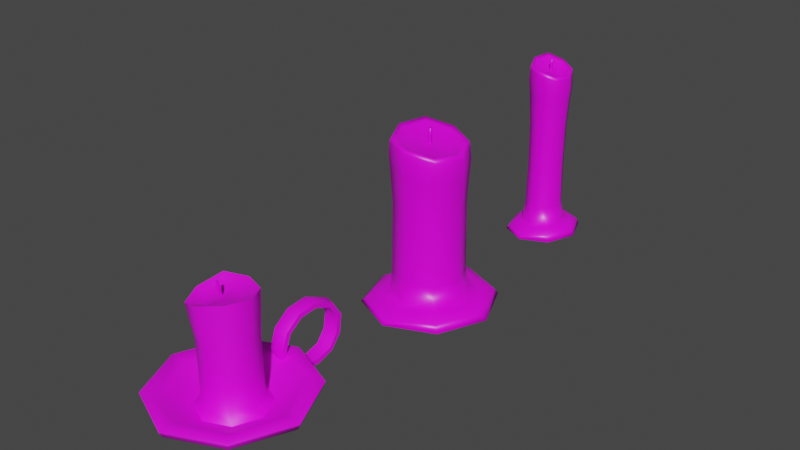 # Source: Candles.blend  (saved by Blender 2.81.16; exported with 4.5.12 LTS)
import bpy
from mathutils import Matrix  # noqa: F401  (used for matrix-valued properties, if any)

bpy.ops.wm.read_factory_settings(use_empty=True)
scene = bpy.context.scene
scene.name = 'Scene'

# ---- collections
col_collection = bpy.data.collections.new('Collection'); scene.collection.children.link(col_collection)

# ---- images (referenced by path relative to the original .blend; pixels are not part of the script)
import os
ASSET_DIR = os.environ.get("B2B_ASSET_DIR", "")  # directory of the original .blend (textures are referenced by path, not embedded)
HERE = os.path.dirname(os.path.abspath(__file__))  # packed textures are extracted next to this script under _unpacked/

def load_image(name, relpath, width, height, colorspace="sRGB"):
    """Load a texture the original file referenced (path relative to the .blend, or extracted next to this script)."""
    p = next((c for c in (os.path.join(HERE, relpath), os.path.join(ASSET_DIR, relpath)) if relpath and os.path.exists(c)), "")
    if p:
        img = bpy.data.images.load(p, check_existing=True)
        img.name = name
    else:  # same state as the original file: an image datablock whose file is absent (Cycles renders it pink)
        img = bpy.data.images.new(name, width, height)
        img.source = "FILE"
        img.filepath = "//" + (relpath or name)
    img.colorspace_settings.name = colorspace
    return img
img_candle_albedo_png = load_image('Candle_Albedo.png', 'Candle_Albedo.png', 1024, 1024, 'sRGB')

# ---- materials (node trees are filled in below, after node groups)
mat_candle = bpy.data.materials.new('Candle')
mat_candle.alpha_threshold = 0.0
mat_candle.use_transparent_shadow = False
mat_candle.line_color = (0.0, 0.0, 0.0, 1.0)
mat_candle_holder = bpy.data.materials.new('Candle_Holder')
mat_candle_holder.use_transparent_shadow = False

# ---- node groups
ng_auto_smooth = bpy.data.node_groups.new('Auto Smooth', 'GeometryNodeTree')
_s = ng_auto_smooth.interface.new_socket(name='Geometry', in_out='OUTPUT', socket_type='NodeSocketGeometry')
_s = ng_auto_smooth.interface.new_socket(name='Geometry', in_out='INPUT', socket_type='NodeSocketGeometry')
_s = ng_auto_smooth.interface.new_socket(name='Angle', in_out='INPUT', socket_type='NodeSocketFloat')
_s.subtype = 'ANGLE'
_s.min_value = 0.0
_s.max_value = 3.142
ng_auto_smooth.is_modifier = True
_N = ng_auto_smooth.nodes; _L = ng_auto_smooth.links
n0 = _N.new('NodeGroupOutput'); n0.name = 'Group Output'; n0.location = (480, -100)
n1 = _N.new('NodeGroupInput'); n1.name = 'Group Input'; n1.location = (-420, -300)
n2 = _N.new('NodeGroupInput'); n2.name = 'Group Input.001'; n2.location = (-60, -100)
n3 = _N.new('GeometryNodeSetShadeSmooth'); n3.name = 'Set Shade Smooth'; n3.location = (120, -100)
n3.domain = 'EDGE'
n4 = _N.new('GeometryNodeSetShadeSmooth'); n4.name = 'Set Shade Smooth.001'; n4.location = (300, -100)
n5 = _N.new('GeometryNodeInputMeshEdgeAngle'); n5.name = 'Edge Angle'; n5.location = (-420, -220)
n6 = _N.new('GeometryNodeInputEdgeSmooth'); n6.name = 'Is Edge Smooth'; n6.location = (-60, -160)
n7 = _N.new('GeometryNodeInputShadeSmooth'); n7.name = 'Is Face Smooth'; n7.location = (-240, -340)
n8 = _N.new('FunctionNodeBooleanMath'); n8.name = 'Boolean Math'; n8.location = (-60, -220)
n9 = _N.new('FunctionNodeCompare'); n9.name = 'Compare'; n9.location = (-240, -180)
n9.operation = 'LESS_EQUAL'
_L.new(n5.outputs[0], n9.inputs[0])
_L.new(n4.outputs[0], n0.inputs[0])
_L.new(n1.outputs[1], n9.inputs[1])
_L.new(n9.outputs[0], n8.inputs[0])
_L.new(n7.outputs[0], n8.inputs[1])
_L.new(n2.outputs[0], n3.inputs[0])
_L.new(n6.outputs[0], n3.inputs[1])
_L.new(n3.outputs[0], n4.inputs[0])
_L.new(n8.outputs[0], n3.inputs[2])
n0.is_active_output = True

# ---- material node trees
mat_candle.use_nodes = True; mat_candle.node_tree.nodes.clear()
_N = mat_candle.node_tree.nodes; _L = mat_candle.node_tree.links
n0 = _N.new('ShaderNodeOutputMaterial'); n0.name = 'Material Output'; n0.location = (300, 300)
n1 = _N.new('ShaderNodeBsdfPrincipled'); n1.name = 'Principled BSDF'; n1.location = (10, 300)
n1.distribution = 'GGX'
n1.subsurface_method = 'BURLEY'
n1.inputs[2].default_value = 0.4
n1.inputs[3].default_value = 1.45
n1.inputs[27].default_value = (0.0, 0.0, 0.0, 1.0)
n1.inputs[28].default_value = 1.0
n2 = _N.new('ShaderNodeTexImage'); n2.name = 'Image Texture'; n2.location = (-280, 280)
n2.image = img_candle_albedo_png
n2.interpolation = 'Closest'
_L.new(n1.outputs[0], n0.inputs[0])
_L.new(n2.outputs[0], n1.inputs[0])
n0.is_active_output = True
mat_candle_holder.use_nodes = True; mat_candle_holder.node_tree.nodes.clear()
_N = mat_candle_holder.node_tree.nodes; _L = mat_candle_holder.node_tree.links
n0 = _N.new('ShaderNodeOutputMaterial'); n0.name = 'Material Output'; n0.location = (300, 300)
n1 = _N.new('ShaderNodeBsdfPrincipled'); n1.name = 'Principled BSDF'; n1.location = (10, 300)
n1.distribution = 'GGX'
n1.subsurface_method = 'BURLEY'
n1.inputs[3].default_value = 1.45
n1.inputs[27].default_value = (0.0, 0.0, 0.0, 1.0)
n1.inputs[28].default_value = 1.0
n2 = _N.new('ShaderNodeTexImage'); n2.name = 'Image Texture'; n2.location = (-280, 280)
n2.image = img_candle_albedo_png
n2.interpolation = 'Closest'
_L.new(n1.outputs[0], n0.inputs[0])
_L.new(n2.outputs[0], n1.inputs[0])
n0.is_active_output = True

# ---- world
world_world = bpy.data.worlds.new('World'); scene.world = world_world
world_world.use_nodes = True; world_world.node_tree.nodes.clear()
_N = world_world.node_tree.nodes; _L = world_world.node_tree.links
n0 = _N.new('ShaderNodeOutputWorld'); n0.name = 'World Output'; n0.location = (300, 300)
n1 = _N.new('ShaderNodeBackground'); n1.name = 'Background'; n1.location = (10, 300)
n1.inputs[0].default_value = (0.05088, 0.05088, 0.05088, 1.0)
_L.new(n1.outputs[0], n0.inputs[0])
n0.is_active_output = True
world_world.color = (0.05088, 0.05088, 0.05088)
world_world.use_sun_shadow = False
world_world.sun_shadow_jitter_overblur = 0.0

# ---- meshes
me_cube = bpy.data.meshes.new('Cube')
me_cube.from_pydata([(0.2192, 0.2092, 2.802), (0.4816, 0.4816, 0.1655), (0.2279, -0.2485, 2.804), (0.4816, -0.4816, 0.2937), (-0.2601, 0.2369, 2.925), (-0.4506, 0.4816, 0.1655), (-0.2445, -0.2253, 2.888), (-0.4705, -0.4816, 0.1655), (-0.623, -1.253e-10, 0.1655), (0.5505, -0.03527, 2.84), (-0.5691, 0.009312, 3.021), (0.688, -1.253e-10, 0.2105), (5.62e-10, 0.688, 0.1655), (-0.002035, -0.5514, 2.937), (5.62e-10, -0.688, 0.1655), (-0.0193, 0.5404, 2.955), (-1.071, -3.406e-10, 0.0), (-0.01985, -0.004106, 2.893), (-0.0004247, -0.6628, 2.977), (-0.4647, -0.46, 3.001), (0.6634, -0.03655, 2.873), (0.4707, -0.4915, 2.893), (-0.6775, 0.008221, 3.058), (-0.497, 0.4731, 3.094), (-0.01516, 0.6522, 2.989), (0.4562, 0.4363, 2.905), (-0.0078, -0.3327, 2.85), (-0.3903, -0.3802, 2.968), (0.3257, -0.02596, 2.78), (0.3892, -0.41, 2.867), (-0.353, 0.009142, 2.922), (-0.4184, 0.3947, 3.049), (-0.02162, 0.3217, 2.865), (0.376, 0.3576, 2.869), (0.475, 0.448, 2.822), (-0.4798, -0.4749, 2.932), (0.4866, -0.5057, 2.823), (-0.5119, 0.4878, 3.027), (0.6877, -0.03675, 2.797), (-0.6993, 0.008661, 2.99), (-0.01177, 0.6701, 2.909), (-0.000765, -0.6839, 2.91), (-1.015, -3.212e-10, 0.0605), (-0.7541, -0.8146, 0.0605), (-0.00146, 1.158, 0.08542), (-0.5837, 0.7376, 0.1112), (2.96e-09, -1.164, 0.04402), (0.77, -0.7883, 0.1053), (1.117, -0.06469, 0.1215), (0.8075, 0.8124, 0.09948), (0.4814, 0.439, 2.358), (-0.8046, -0.8638, 0.0), (3.139e-09, 1.234, 0.0), (-0.6909, 0.8596, 0.0), (3.139e-09, -1.234, 0.0), (0.8638, -0.8638, 0.0), (1.234, -3.406e-10, 0.0), (0.8638, 0.8638, 0.0), (3.139e-09, -3.406e-10, 0.0), (0.4774, -0.4824, 2.414), (-0.4902, 0.4783, 2.516), (0.6828, -0.02333, 2.378), (-0.6839, 0.007899, 2.489), (0.004746, 0.6509, 2.401), (0.0002451, -0.6742, 2.453), (-0.4728, -0.4693, 2.458), (0.4529, 0.4529, 0.5401), (0.4529, -0.4529, 0.5401), (-0.4523, 0.4529, 0.5401), (0.647, 4.43e-11, 0.5401), (-0.6296, 4.43e-11, 0.5401), (6.986e-10, 0.647, 0.5401), (6.986e-10, -0.647, 0.5401), (-0.4522, -0.4529, 0.5401), (-0.4406, -0.4407, 1.861), (0.4449, 0.4341, 1.841), (0.4419, -0.4412, 1.858), (-0.4408, 0.4413, 1.862), (0.6323, -0.001354, 1.854), (-0.6296, 0.0003819, 1.861), (0.002985, 0.6233, 1.845), (3.525e-05, -0.6295, 1.861), (0.446, 0.446, 1.235), (0.446, -0.446, 1.235), (-0.446, 0.446, 1.235), (0.6371, -1.718e-08, 1.235), (-0.6371, -1.718e-08, 1.235), (3.728e-07, 0.6371, 1.235), (4.084e-08, -0.6371, 1.235), (-0.446, -0.446, 1.235), (-0.4909, -0.4841, 2.721), (0.4922, 0.452, 2.588), (0.4942, -0.5086, 2.626), (-0.5185, 0.4964, 2.809), (0.705, -0.03292, 2.586), (-0.7136, 0.009448, 2.777), (-0.004213, 0.676, 2.67), (-0.002043, -0.697, 2.703), (-0.03747, -0.02291, 2.863), (-0.01831, -0.03476, 3.167), (-0.03747, 0.01996, 2.863), (-0.01831, 0.008109, 3.167), (0.005398, -0.02291, 2.863), (0.02137, -0.03476, 3.151), (0.005398, 0.01996, 2.863), (0.02137, 0.008109, 3.151), (-0.03747, -0.02291, 3.025), (-0.03747, 0.01996, 3.025), (0.005398, 0.01996, 3.025), (0.005398, -0.02291, 3.025), (0.8944, -2.103e-10, 0.1655), (-0.7929, -2.103e-10, 0.1655), (1.602e-09, -0.8944, 0.1655), (-0.5935, -0.6261, 0.1655), (0.6261, 0.6261, 0.1655), (1.602e-09, 0.8944, 0.1655), (-0.4946, 0.5972, 0.1772), (0.6261, -0.6261, 0.2125)], [], [(17, 30, 6, 26), (41, 18, 19, 35), (39, 22, 23, 37), (115, 114, 49, 44), (38, 20, 21, 36), (40, 24, 25, 34), (34, 25, 20, 38), (114, 110, 48, 49), (35, 19, 22, 39), (32, 4, 30, 17), (0, 32, 17, 28), (113, 111, 42, 43), (37, 23, 24, 40), (112, 113, 43, 46), (36, 21, 18, 41), (28, 17, 26, 2), (13, 27, 19, 18), (9, 29, 21, 20), (10, 31, 23, 22), (15, 33, 25, 24), (33, 9, 20, 25), (27, 10, 22, 19), (29, 13, 18, 21), (31, 15, 24, 23), (26, 6, 27, 13), (28, 2, 29, 9), (30, 4, 31, 10), (32, 0, 33, 15), (0, 28, 9, 33), (6, 30, 10, 27), (2, 26, 13, 29), (4, 32, 15, 31), (92, 36, 41, 97), (93, 37, 40, 96), (90, 35, 39, 95), (91, 34, 38, 94), (96, 40, 34, 91), (94, 38, 36, 92), (95, 39, 37, 93), (97, 41, 35, 90), (43, 42, 16, 51), (47, 46, 54, 55), (42, 45, 53, 16), (46, 43, 51, 54), (111, 116, 45, 42), (116, 115, 44, 45), (117, 112, 46, 47), (110, 117, 47, 48), (58, 56, 55, 54), (52, 57, 56, 58), (53, 52, 58, 16), (16, 58, 54, 51), (44, 49, 57, 52), (48, 47, 55, 56), (49, 48, 56, 57), (45, 44, 52, 53), (81, 64, 65, 74), (79, 62, 60, 77), (78, 61, 59, 76), (80, 63, 50, 75), (75, 50, 61, 78), (74, 65, 62, 79), (77, 60, 63, 80), (76, 59, 64, 81), (3, 67, 72, 14), (5, 68, 71, 12), (7, 73, 70, 8), (1, 66, 69, 11), (12, 71, 66, 1), (11, 69, 67, 3), (8, 70, 68, 5), (14, 72, 73, 7), (83, 76, 81, 88), (84, 77, 80, 87), (89, 74, 79, 86), (82, 75, 78, 85), (87, 80, 75, 82), (85, 78, 76, 83), (86, 79, 77, 84), (88, 81, 74, 89), (72, 88, 89, 73), (70, 86, 84, 68), (69, 85, 83, 67), (71, 87, 82, 66), (66, 82, 85, 69), (73, 89, 86, 70), (68, 84, 87, 71), (67, 83, 88, 72), (64, 97, 90, 65), (62, 95, 93, 60), (61, 94, 92, 59), (63, 96, 91, 50), (50, 91, 94, 61), (65, 90, 95, 62), (60, 93, 96, 63), (59, 92, 97, 64), (106, 99, 101, 107), (107, 101, 105, 108), (108, 105, 103, 109), (109, 103, 99, 106), (102, 109, 106, 98), (105, 101, 99, 103), (104, 108, 109, 102), (100, 107, 108, 104), (98, 106, 107, 100), (11, 3, 117, 110), (3, 14, 112, 117), (5, 12, 115, 116), (8, 5, 116, 111), (14, 7, 113, 112), (7, 8, 111, 113), (1, 11, 110, 114), (12, 1, 114, 115)])
me_cube.polygons.foreach_set('use_smooth', [True] * 113)
_uv = me_cube.uv_layers.new(name='UVMap')
_uv.uv.foreach_set('vector', [0.1046, 0.7334, 0.1184, 0.6978, 0.138, 0.7201, 0.1384, 0.75, 0.2783, 0.9631, 0.2765, 0.9707, 0.2187, 0.9673, 0.2187, 0.9592, 0.05962, 0.2995, 0.06067, 0.2917, 0.1177, 0.2889, 0.1184, 0.2966, 0.4269, 0.04857, 0.3494, 0.04652, 0.3389, 0.01849, 0.4388, 0.02121, 0.3591, 0.6604, 0.3602, 0.6516, 0.4166, 0.6494, 0.4173, 0.6576, 0.307, 0.2969, 0.3074, 0.2876, 0.3666, 0.2972, 0.368, 0.3068, 0.368, 0.3068, 0.3666, 0.2972, 0.4102, 0.2992, 0.4127, 0.308, 0.3494, 0.04652, 0.2919, 0.09864, 0.2654, 0.0947, 0.3389, 0.01849, 0.2187, 0.9592, 0.2187, 0.9673, 0.1747, 0.9707, 0.1732, 0.9628, 0.07056, 0.7186, 0.09035, 0.6971, 0.1184, 0.6978, 0.1046, 0.7334, 0.07129, 0.7495, 0.07056, 0.7186, 0.1046, 0.7334, 0.09103, 0.7715, 0.4158, 0.2346, 0.4662, 0.1791, 0.4881, 0.1896, 0.4224, 0.2617, 0.2633, 0.2818, 0.2655, 0.2741, 0.3074, 0.2876, 0.307, 0.2969, 0.3417, 0.2341, 0.4158, 0.2346, 0.4224, 0.2617, 0.3277, 0.2619, 0.4173, 0.6576, 0.4166, 0.6494, 0.4558, 0.6383, 0.458, 0.646, 0.09103, 0.7715, 0.1046, 0.7334, 0.1384, 0.75, 0.1188, 0.7712, 0.161, 0.7598, 0.1609, 0.7112, 0.1726, 0.7068, 0.1726, 0.7646, 0.08177, 0.7948, 0.1283, 0.7948, 0.1332, 0.8067, 0.07676, 0.8063, 0.1283, 0.6743, 0.08114, 0.6722, 0.07654, 0.66, 0.1334, 0.6627, 0.04761, 0.7081, 0.04865, 0.7584, 0.03677, 0.7629, 0.03575, 0.7031, 0.04865, 0.7584, 0.08177, 0.7948, 0.07676, 0.8063, 0.03677, 0.7629, 0.1609, 0.7112, 0.1283, 0.6743, 0.1334, 0.6627, 0.1726, 0.7068, 0.1283, 0.7948, 0.161, 0.7598, 0.1726, 0.7646, 0.1332, 0.8067, 0.08114, 0.6722, 0.04761, 0.7081, 0.03575, 0.7031, 0.07654, 0.66, 0.1384, 0.75, 0.138, 0.7201, 0.1609, 0.7112, 0.161, 0.7598, 0.09103, 0.7715, 0.1188, 0.7712, 0.1283, 0.7948, 0.08177, 0.7948, 0.1184, 0.6978, 0.09035, 0.6971, 0.08114, 0.6722, 0.1283, 0.6743, 0.07056, 0.7186, 0.07129, 0.7495, 0.04865, 0.7584, 0.04761, 0.7081, 0.07129, 0.7495, 0.09103, 0.7715, 0.08177, 0.7948, 0.04865, 0.7584, 0.138, 0.7201, 0.1184, 0.6978, 0.1283, 0.6743, 0.1609, 0.7112, 0.1188, 0.7712, 0.1384, 0.75, 0.161, 0.7598, 0.1283, 0.7948, 0.09035, 0.6971, 0.07056, 0.7186, 0.04761, 0.7081, 0.08114, 0.6722, 0.3253, 0.9374, 0.322, 0.9596, 0.2783, 0.9631, 0.2813, 0.9397, 0.2622, 0.3066, 0.2633, 0.2818, 0.307, 0.2969, 0.3075, 0.3242, 0.2205, 0.9352, 0.2187, 0.9592, 0.1732, 0.9628, 0.1743, 0.9384, 0.3697, 0.3334, 0.368, 0.3068, 0.4127, 0.308, 0.4144, 0.3321, 0.3075, 0.3242, 0.307, 0.2969, 0.368, 0.3068, 0.3697, 0.3334, 0.3578, 0.6846, 0.3591, 0.6604, 0.4173, 0.6576, 0.4172, 0.68, 0.05856, 0.3239, 0.05962, 0.2995, 0.1184, 0.2966, 0.1185, 0.3215, 0.2813, 0.9397, 0.2783, 0.9631, 0.2187, 0.9592, 0.2205, 0.9352, 0.4224, 0.2617, 0.4881, 0.1896, 0.4935, 0.1923, 0.4247, 0.2692, 0.2666, 0.1863, 0.3277, 0.2619, 0.324, 0.2692, 0.2523, 0.1896, 0.375, 0.125, 0.375, 0.25, 0.375, 0.25, 0.375, 0.125, 0.3277, 0.2619, 0.4224, 0.2617, 0.4247, 0.2692, 0.324, 0.2692, 0.4662, 0.1791, 0.4639, 0.103, 0.4792, 0.09264, 0.4881, 0.1896, 0.4639, 0.103, 0.4269, 0.04857, 0.4388, 0.02121, 0.4792, 0.09264, 0.2902, 0.1764, 0.3417, 0.2341, 0.3277, 0.2619, 0.2666, 0.1863, 0.2919, 0.09864, 0.2902, 0.1764, 0.2666, 0.1863, 0.2654, 0.0947, 0.1215, 0.1412, 0.2495, 0.08232, 0.2523, 0.1896, 0.1804, 0.2692, 0.06266, 0.01323, 0.1699, 0.0104, 0.2495, 0.08232, 0.1215, 0.1412, 0.125, 0.5, 0.25, 0.5, 0.25, 0.625, 0.125, 0.625, 0.01043, 0.1923, 0.1215, 0.1412, 0.1804, 0.2692, 0.07933, 0.2692, 0.2022, 0.4133, 0.2006, 0.3128, 0.2122, 0.3093, 0.2122, 0.4166, 0.168, 0.4099, 0.1697, 0.3184, 0.1822, 0.3147, 0.1822, 0.422, 0.3389, 0.01849, 0.2654, 0.0947, 0.2552, 0.08232, 0.3346, 0.0104, 0.375, 0.25, 0.375, 0.375, 0.375, 0.375, 0.375, 0.25, 0.2887, 0.8441, 0.2835, 0.9114, 0.225, 0.9056, 0.2343, 0.8383, 0.05891, 0.4282, 0.05895, 0.3566, 0.1171, 0.3548, 0.1136, 0.4293, 0.3577, 0.7678, 0.3578, 0.7082, 0.4152, 0.7041, 0.4124, 0.7674, 0.3107, 0.4181, 0.3096, 0.3547, 0.3691, 0.3596, 0.3656, 0.4185, 0.3656, 0.4185, 0.3691, 0.3596, 0.4116, 0.3558, 0.4054, 0.4156, 0.2343, 0.8383, 0.225, 0.9056, 0.181, 0.9062, 0.1947, 0.8357, 0.2729, 0.4146, 0.266, 0.3401, 0.3096, 0.3547, 0.3107, 0.4181, 0.4124, 0.7674, 0.4152, 0.7041, 0.4569, 0.6981, 0.4522, 0.7656, 0.4146, 0.946, 0.413, 0.9177, 0.4538, 0.9163, 0.458, 0.9591, 0.1133, 0.6229, 0.1111, 0.5801, 0.1509, 0.5801, 0.1543, 0.6229, 0.01043, 0.6198, 0.01518, 0.5772, 0.05561, 0.5789, 0.05496, 0.6216, 0.3673, 0.6099, 0.3656, 0.567, 0.4069, 0.5655, 0.4112, 0.6031, 0.3075, 0.6099, 0.3094, 0.567, 0.3656, 0.567, 0.3673, 0.6099, 0.3548, 0.9554, 0.3567, 0.9176, 0.413, 0.9177, 0.4146, 0.946, 0.05496, 0.6216, 0.05561, 0.5789, 0.1111, 0.5801, 0.1133, 0.6229, 0.3121, 0.6519, 0.3057, 0.6944, 0.2498, 0.6884, 0.2538, 0.6457, 0.4127, 0.8383, 0.4124, 0.7674, 0.4522, 0.7656, 0.4529, 0.8369, 0.1124, 0.5007, 0.1136, 0.4293, 0.1517, 0.4311, 0.1516, 0.5007, 0.2417, 0.7673, 0.2343, 0.8383, 0.1947, 0.8357, 0.2015, 0.7646, 0.3652, 0.4876, 0.3656, 0.4185, 0.4054, 0.4156, 0.4058, 0.4861, 0.3098, 0.4876, 0.3107, 0.4181, 0.3656, 0.4185, 0.3652, 0.4876, 0.3573, 0.8383, 0.3577, 0.7678, 0.4124, 0.7674, 0.4127, 0.8383, 0.057, 0.4996, 0.05891, 0.4282, 0.1136, 0.4293, 0.1124, 0.5007, 0.2967, 0.7732, 0.2887, 0.8441, 0.2343, 0.8383, 0.2417, 0.7673, 0.3057, 0.6944, 0.2967, 0.7732, 0.2417, 0.7673, 0.2498, 0.6884, 0.05561, 0.5789, 0.057, 0.4996, 0.1124, 0.5007, 0.1111, 0.5801, 0.3567, 0.9176, 0.3573, 0.8383, 0.4127, 0.8383, 0.413, 0.9177, 0.3094, 0.567, 0.3098, 0.4876, 0.3652, 0.4876, 0.3656, 0.567, 0.3656, 0.567, 0.3652, 0.4876, 0.4058, 0.4861, 0.4069, 0.5655, 0.01518, 0.5772, 0.01789, 0.4978, 0.057, 0.4996, 0.05561, 0.5789, 0.1111, 0.5801, 0.1124, 0.5007, 0.1516, 0.5007, 0.1509, 0.5801, 0.413, 0.9177, 0.4127, 0.8383, 0.4529, 0.8369, 0.4538, 0.9163, 0.2835, 0.9114, 0.2813, 0.9397, 0.2205, 0.9352, 0.225, 0.9056, 0.05895, 0.3566, 0.05856, 0.3239, 0.1185, 0.3215, 0.1171, 0.3548, 0.3578, 0.7082, 0.3578, 0.6846, 0.4172, 0.68, 0.4152, 0.7041, 0.3096, 0.3547, 0.3075, 0.3242, 0.3697, 0.3334, 0.3691, 0.3596, 0.3691, 0.3596, 0.3697, 0.3334, 0.4144, 0.3321, 0.4116, 0.3558, 0.225, 0.9056, 0.2205, 0.9352, 0.1743, 0.9384, 0.181, 0.9062, 0.266, 0.3401, 0.2622, 0.3066, 0.3075, 0.3242, 0.3096, 0.3547, 0.325, 0.9132, 0.3253, 0.9374, 0.2813, 0.9397, 0.2835, 0.9114, 0.7898, 0.7665, 0.7993, 0.9825, 0.7347, 0.98, 0.7252, 0.764, 0.5688, 0.7353, 0.5859, 0.5195, 0.647, 0.5406, 0.6334, 0.7318, 0.7993, 0.7134, 0.8094, 0.5221, 0.874, 0.5195, 0.8639, 0.7108, 0.7116, 0.7677, 0.7252, 0.9589, 0.6641, 0.98, 0.647, 0.7641, 0.7252, 0.5231, 0.7116, 0.7677, 0.647, 0.7641, 0.6606, 0.5195, 0.874, 0.5841, 0.874, 0.5195, 0.9386, 0.5195, 0.9386, 0.5841, 0.8094, 0.958, 0.7993, 0.7134, 0.8639, 0.7108, 0.874, 0.9553, 0.5824, 0.98, 0.5688, 0.7353, 0.6334, 0.7318, 0.647, 0.9764, 0.7993, 0.522, 0.7898, 0.7665, 0.7252, 0.764, 0.7347, 0.5195, 0.3136, 0.1085, 0.3128, 0.1684, 0.2902, 0.1764, 0.2919, 0.09864, 0.3128, 0.1684, 0.3515, 0.2127, 0.3417, 0.2341, 0.2902, 0.1764, 0.4538, 0.1129, 0.417, 0.06997, 0.4269, 0.04857, 0.4639, 0.103, 0.4486, 0.171, 0.4538, 0.1129, 0.4639, 0.103, 0.4662, 0.1791, 0.3515, 0.2127, 0.41, 0.2137, 0.4158, 0.2346, 0.3417, 0.2341, 0.41, 0.2137, 0.4486, 0.171, 0.4662, 0.1791, 0.4158, 0.2346, 0.3574, 0.0684, 0.3136, 0.1085, 0.2919, 0.09864, 0.3494, 0.04652, 0.417, 0.06997, 0.3574, 0.0684, 0.3494, 0.04652, 0.4269, 0.04857])
me_cube.materials.append(mat_candle)
me_cube.use_remesh_preserve_volume = False
me_cube.use_remesh_preserve_attributes = False
me_cube.use_mirror_vertex_groups = False
me_cube.update()
me_cube_001 = bpy.data.meshes.new('Cube.001')
me_cube_001.from_pydata([(0.1297, 0.1295, 3.092), (0.2813, 0.301, 0.1655), (0.1347, -0.1587, 3.094), (0.2813, -0.3054, 0.2937), (-0.1472, 0.1469, 3.215), (-0.2573, 0.301, 0.1655), (-0.1382, -0.144, 3.178), (-0.2688, -0.3054, 0.1655), (-0.3569, -0.002213, 0.1655), (0.3211, -0.02442, 3.13), (-0.3258, 0.00365, 3.311), (0.4006, -0.002213, 0.2105), (0.003042, 0.431, 0.1655), (0.001866, -0.3494, 3.227), (0.003042, -0.4354, 0.1655), (-0.00811, 0.3381, 3.245), (-0.6161, -0.002213, 0.0), (-0.008426, -0.004799, 3.183), (0.002797, -0.4195, 3.267), (-0.2655, -0.2918, 3.292), (0.3864, -0.02523, 3.163), (0.275, -0.3117, 3.184), (-0.3884, 0.002963, 3.348), (-0.2841, 0.2957, 3.384), (-0.005719, 0.4085, 3.279), (0.2666, 0.2725, 3.195), (-0.001465, -0.2117, 3.141), (-0.2225, -0.2416, 3.258), (0.1912, -0.01856, 3.071), (0.2279, -0.2603, 3.157), (-0.2009, 0.003543, 3.212), (-0.2387, 0.2463, 3.339), (-0.009451, 0.2003, 3.155), (0.2203, 0.2229, 3.16), (0.2775, 0.2799, 3.112), (-0.2742, -0.3012, 3.222), (0.2842, -0.3206, 3.113), (-0.2927, 0.305, 3.317), (0.4004, -0.02535, 3.087), (-0.401, 0.00324, 3.281), (-0.003757, 0.4197, 3.199), (0.0026, -0.4328, 3.2), (-0.5832, -0.002213, 0.0605), (-0.4327, -0.5151, 0.0605), (0.002198, 0.7271, 0.08542), (-0.3343, 0.4622, 0.1112), (0.003042, -0.7349, 0.04402), (0.448, -0.4986, 0.1053), (0.6484, -0.04294, 0.1215), (0.4697, 0.5093, 0.09948), (0.2731, 0.266, 2.65), (-0.4619, -0.5461, 0.0), (0.003042, 0.7748, 0.0), (-0.3962, 0.539, 0.0), (0.003042, -0.7792, 0.0), (0.5022, -0.5461, 0.0), (0.7161, -0.002213, 0.0), (0.5022, 0.5417, 0.0), (0.003042, -0.002213, 0.0), (0.2708, -0.2973, 2.705), (-0.2719, 0.2899, 2.803), (0.386, -0.01664, 2.669), (-0.3806, 0.002447, 2.778), (0.005704, 0.3954, 2.693), (0.003179, -0.4144, 2.743), (-0.2621, -0.2892, 2.747), (0.2456, 0.2619, 0.5401), (0.2456, -0.2664, 0.5401), (-0.2389, 0.2619, 0.5401), (0.3494, -0.002213, 0.5401), (-0.3338, -0.002213, 0.5401), (0.003141, 0.3751, 0.5401), (0.003141, -0.3796, 0.5401), (-0.2389, -0.2664, 0.5401), (-0.235, -0.2618, 2.15), (0.2436, 0.2533, 2.132), (0.2419, -0.2621, 2.148), (-0.2351, 0.2576, 2.151), (0.3448, -0.00308, 2.144), (-0.3371, -0.002058, 2.151), (0.004708, 0.3648, 2.136), (0.003113, -0.373, 2.15), (0.2349, 0.2504, 1.345), (0.2349, -0.2548, 1.345), (-0.2288, 0.2504, 1.345), (0.3343, -0.002213, 1.345), (-0.3282, -0.002213, 1.345), (0.003042, 0.3587, 1.345), (0.003042, -0.3631, 1.345), (-0.2288, -0.2548, 1.345), (-0.2806, -0.307, 3.011), (0.2874, 0.2824, 2.878), (0.2886, -0.3224, 2.916), (-0.2965, 0.3104, 3.099), (0.4104, -0.02294, 2.876), (-0.4093, 0.003736, 3.067), (0.0006076, 0.4234, 2.96), (0.001862, -0.441, 2.993), (-0.03282, -0.01993, 3.15), (-0.01693, -0.02976, 3.402), (-0.03282, 0.01564, 3.15), (-0.01693, 0.005804, 3.402), (0.002745, -0.01993, 3.15), (0.016, -0.02976, 3.389), (0.002745, 0.01564, 3.15), (0.016, 0.005804, 3.389), (-0.03282, -0.01993, 3.285), (-0.03282, 0.01564, 3.285), (0.002745, 0.01564, 3.285), (0.002745, -0.01993, 3.285), (0.5198, -0.002213, 0.1655), (-0.4551, -0.002213, 0.1655), (0.003042, -0.5654, 0.1655), (-0.3399, -0.3964, 0.1655), (0.3648, 0.392, 0.1655), (0.003042, 0.5609, 0.1655), (-0.2828, 0.3738, 0.1772), (0.3648, -0.3964, 0.2125)], [], [(17, 30, 6, 26), (41, 18, 19, 35), (39, 22, 23, 37), (115, 114, 49, 44), (38, 20, 21, 36), (40, 24, 25, 34), (34, 25, 20, 38), (114, 110, 48, 49), (35, 19, 22, 39), (32, 4, 30, 17), (0, 32, 17, 28), (113, 111, 42, 43), (37, 23, 24, 40), (112, 113, 43, 46), (36, 21, 18, 41), (28, 17, 26, 2), (13, 27, 19, 18), (9, 29, 21, 20), (10, 31, 23, 22), (15, 33, 25, 24), (33, 9, 20, 25), (27, 10, 22, 19), (29, 13, 18, 21), (31, 15, 24, 23), (26, 6, 27, 13), (28, 2, 29, 9), (30, 4, 31, 10), (32, 0, 33, 15), (0, 28, 9, 33), (6, 30, 10, 27), (2, 26, 13, 29), (4, 32, 15, 31), (92, 36, 41, 97), (93, 37, 40, 96), (90, 35, 39, 95), (91, 34, 38, 94), (96, 40, 34, 91), (94, 38, 36, 92), (95, 39, 37, 93), (97, 41, 35, 90), (43, 42, 16, 51), (47, 46, 54, 55), (42, 45, 53, 16), (46, 43, 51, 54), (111, 116, 45, 42), (116, 115, 44, 45), (117, 112, 46, 47), (110, 117, 47, 48), (58, 56, 55, 54), (52, 57, 56, 58), (53, 52, 58, 16), (16, 58, 54, 51), (44, 49, 57, 52), (48, 47, 55, 56), (49, 48, 56, 57), (45, 44, 52, 53), (81, 64, 65, 74), (79, 62, 60, 77), (78, 61, 59, 76), (80, 63, 50, 75), (75, 50, 61, 78), (74, 65, 62, 79), (77, 60, 63, 80), (76, 59, 64, 81), (3, 67, 72, 14), (5, 68, 71, 12), (7, 73, 70, 8), (1, 66, 69, 11), (12, 71, 66, 1), (11, 69, 67, 3), (8, 70, 68, 5), (14, 72, 73, 7), (83, 76, 81, 88), (84, 77, 80, 87), (89, 74, 79, 86), (82, 75, 78, 85), (87, 80, 75, 82), (85, 78, 76, 83), (86, 79, 77, 84), (88, 81, 74, 89), (72, 88, 89, 73), (70, 86, 84, 68), (69, 85, 83, 67), (71, 87, 82, 66), (66, 82, 85, 69), (73, 89, 86, 70), (68, 84, 87, 71), (67, 83, 88, 72), (64, 97, 90, 65), (62, 95, 93, 60), (61, 94, 92, 59), (63, 96, 91, 50), (50, 91, 94, 61), (65, 90, 95, 62), (60, 93, 96, 63), (59, 92, 97, 64), (106, 99, 101, 107), (107, 101, 105, 108), (108, 105, 103, 109), (109, 103, 99, 106), (102, 109, 106, 98), (105, 101, 99, 103), (104, 108, 109, 102), (100, 107, 108, 104), (98, 106, 107, 100), (11, 3, 117, 110), (3, 14, 112, 117), (5, 12, 115, 116), (8, 5, 116, 111), (14, 7, 113, 112), (7, 8, 111, 113), (1, 11, 110, 114), (12, 1, 114, 115)])
me_cube_001.polygons.foreach_set('use_smooth', [True] * 113)
_uv = me_cube_001.uv_layers.new(name='UVMap')
_uv.uv.foreach_set('vector', [0.1046, 0.7334, 0.1184, 0.6978, 0.138, 0.7201, 0.1384, 0.75, 0.2783, 0.9631, 0.2765, 0.9707, 0.2187, 0.9673, 0.2187, 0.9592, 0.05962, 0.2995, 0.06067, 0.2917, 0.1177, 0.2889, 0.1184, 0.2966, 0.4269, 0.04857, 0.3494, 0.04652, 0.3389, 0.01849, 0.4388, 0.02121, 0.3591, 0.6604, 0.3602, 0.6516, 0.4166, 0.6494, 0.4173, 0.6576, 0.307, 0.2969, 0.3074, 0.2876, 0.3666, 0.2972, 0.368, 0.3068, 0.368, 0.3068, 0.3666, 0.2972, 0.4102, 0.2992, 0.4127, 0.308, 0.3494, 0.04652, 0.2919, 0.09864, 0.2654, 0.0947, 0.3389, 0.01849, 0.2187, 0.9592, 0.2187, 0.9673, 0.1747, 0.9707, 0.1732, 0.9628, 0.07056, 0.7186, 0.09035, 0.6971, 0.1184, 0.6978, 0.1046, 0.7334, 0.07129, 0.7495, 0.07056, 0.7186, 0.1046, 0.7334, 0.09103, 0.7715, 0.4158, 0.2346, 0.4662, 0.1791, 0.4881, 0.1896, 0.4224, 0.2617, 0.2633, 0.2818, 0.2655, 0.2741, 0.3074, 0.2876, 0.307, 0.2969, 0.3417, 0.2341, 0.4158, 0.2346, 0.4224, 0.2617, 0.3277, 0.2619, 0.4173, 0.6576, 0.4166, 0.6494, 0.4558, 0.6383, 0.458, 0.646, 0.09103, 0.7715, 0.1046, 0.7334, 0.1384, 0.75, 0.1188, 0.7712, 0.161, 0.7598, 0.1609, 0.7112, 0.1726, 0.7068, 0.1726, 0.7646, 0.08177, 0.7948, 0.1283, 0.7948, 0.1332, 0.8067, 0.07676, 0.8063, 0.1283, 0.6743, 0.08114, 0.6722, 0.07654, 0.66, 0.1334, 0.6627, 0.04761, 0.7081, 0.04865, 0.7584, 0.03677, 0.7629, 0.03575, 0.7031, 0.04865, 0.7584, 0.08177, 0.7948, 0.07676, 0.8063, 0.03677, 0.7629, 0.1609, 0.7112, 0.1283, 0.6743, 0.1334, 0.6627, 0.1726, 0.7068, 0.1283, 0.7948, 0.161, 0.7598, 0.1726, 0.7646, 0.1332, 0.8067, 0.08114, 0.6722, 0.04761, 0.7081, 0.03575, 0.7031, 0.07654, 0.66, 0.1384, 0.75, 0.138, 0.7201, 0.1609, 0.7112, 0.161, 0.7598, 0.09103, 0.7715, 0.1188, 0.7712, 0.1283, 0.7948, 0.08177, 0.7948, 0.1184, 0.6978, 0.09035, 0.6971, 0.08114, 0.6722, 0.1283, 0.6743, 0.07056, 0.7186, 0.07129, 0.7495, 0.04865, 0.7584, 0.04761, 0.7081, 0.07129, 0.7495, 0.09103, 0.7715, 0.08177, 0.7948, 0.04865, 0.7584, 0.138, 0.7201, 0.1184, 0.6978, 0.1283, 0.6743, 0.1609, 0.7112, 0.1188, 0.7712, 0.1384, 0.75, 0.161, 0.7598, 0.1283, 0.7948, 0.09035, 0.6971, 0.07056, 0.7186, 0.04761, 0.7081, 0.08114, 0.6722, 0.3253, 0.9374, 0.322, 0.9596, 0.2783, 0.9631, 0.2813, 0.9397, 0.2622, 0.3066, 0.2633, 0.2818, 0.307, 0.2969, 0.3075, 0.3242, 0.2205, 0.9352, 0.2187, 0.9592, 0.1732, 0.9628, 0.1743, 0.9384, 0.3697, 0.3334, 0.368, 0.3068, 0.4127, 0.308, 0.4144, 0.3321, 0.3075, 0.3242, 0.307, 0.2969, 0.368, 0.3068, 0.3697, 0.3334, 0.3578, 0.6846, 0.3591, 0.6604, 0.4173, 0.6576, 0.4172, 0.68, 0.05856, 0.3239, 0.05962, 0.2995, 0.1184, 0.2966, 0.1185, 0.3215, 0.2813, 0.9397, 0.2783, 0.9631, 0.2187, 0.9592, 0.2205, 0.9352, 0.4224, 0.2617, 0.4881, 0.1896, 0.4935, 0.1923, 0.4247, 0.2692, 0.2666, 0.1863, 0.3277, 0.2619, 0.324, 0.2692, 0.2523, 0.1896, 0.4562, 0.3022, 0.4562, 0.4272, 0.4562, 0.4272, 0.4562, 0.3022, 0.3277, 0.2619, 0.4224, 0.2617, 0.4247, 0.2692, 0.324, 0.2692, 0.4662, 0.1791, 0.4639, 0.103, 0.4792, 0.09264, 0.4881, 0.1896, 0.4639, 0.103, 0.4269, 0.04857, 0.4388, 0.02121, 0.4792, 0.09264, 0.2902, 0.1764, 0.3417, 0.2341, 0.3277, 0.2619, 0.2666, 0.1863, 0.2919, 0.09864, 0.2902, 0.1764, 0.2666, 0.1863, 0.2654, 0.0947, 0.1215, 0.1412, 0.2495, 0.08232, 0.2523, 0.1896, 0.1804, 0.2692, 0.06266, 0.01323, 0.1699, 0.0104, 0.2495, 0.08232, 0.1215, 0.1412, 0.125, 0.5, 0.25, 0.5, 0.25, 0.625, 0.125, 0.625, 0.01043, 0.1923, 0.1215, 0.1412, 0.1804, 0.2692, 0.07933, 0.2692, 0.2022, 0.4133, 0.2006, 0.3128, 0.2122, 0.3093, 0.2122, 0.4166, 0.168, 0.4099, 0.1697, 0.3184, 0.1822, 0.3147, 0.1822, 0.422, 0.3389, 0.01849, 0.2654, 0.0947, 0.2552, 0.08232, 0.3346, 0.0104, 0.4562, 0.4272, 0.4562, 0.5522, 0.4562, 0.5522, 0.4562, 0.4272, 0.2887, 0.8441, 0.2835, 0.9114, 0.225, 0.9056, 0.2343, 0.8383, 0.05891, 0.4282, 0.05895, 0.3566, 0.1171, 0.3548, 0.1136, 0.4293, 0.3577, 0.7678, 0.3578, 0.7082, 0.4152, 0.7041, 0.4124, 0.7674, 0.3107, 0.4181, 0.3096, 0.3547, 0.3691, 0.3596, 0.3656, 0.4185, 0.3656, 0.4185, 0.3691, 0.3596, 0.4116, 0.3558, 0.4054, 0.4156, 0.2343, 0.8383, 0.225, 0.9056, 0.181, 0.9062, 0.1947, 0.8357, 0.2729, 0.4146, 0.266, 0.3401, 0.3096, 0.3547, 0.3107, 0.4181, 0.4124, 0.7674, 0.4152, 0.7041, 0.4569, 0.6981, 0.4522, 0.7656, 0.4146, 0.946, 0.413, 0.9177, 0.4538, 0.9163, 0.458, 0.9591, 0.1133, 0.6229, 0.1111, 0.5801, 0.1509, 0.5801, 0.1543, 0.6229, 0.01043, 0.6198, 0.01518, 0.5772, 0.05561, 0.5789, 0.05496, 0.6216, 0.3673, 0.6099, 0.3656, 0.567, 0.4069, 0.5655, 0.4112, 0.6031, 0.3075, 0.6099, 0.3094, 0.567, 0.3656, 0.567, 0.3673, 0.6099, 0.3548, 0.9554, 0.3567, 0.9176, 0.413, 0.9177, 0.4146, 0.946, 0.05496, 0.6216, 0.05561, 0.5789, 0.1111, 0.5801, 0.1133, 0.6229, 0.3121, 0.6519, 0.3057, 0.6944, 0.2498, 0.6884, 0.2538, 0.6457, 0.4127, 0.8383, 0.4124, 0.7674, 0.4522, 0.7656, 0.4529, 0.8369, 0.1124, 0.5007, 0.1136, 0.4293, 0.1517, 0.4311, 0.1516, 0.5007, 0.2417, 0.7673, 0.2343, 0.8383, 0.1947, 0.8357, 0.2015, 0.7646, 0.3652, 0.4876, 0.3656, 0.4185, 0.4054, 0.4156, 0.4058, 0.4861, 0.3098, 0.4876, 0.3107, 0.4181, 0.3656, 0.4185, 0.3652, 0.4876, 0.3573, 0.8383, 0.3577, 0.7678, 0.4124, 0.7674, 0.4127, 0.8383, 0.057, 0.4996, 0.05891, 0.4282, 0.1136, 0.4293, 0.1124, 0.5007, 0.2967, 0.7732, 0.2887, 0.8441, 0.2343, 0.8383, 0.2417, 0.7673, 0.3057, 0.6944, 0.2967, 0.7732, 0.2417, 0.7673, 0.2498, 0.6884, 0.05561, 0.5789, 0.057, 0.4996, 0.1124, 0.5007, 0.1111, 0.5801, 0.3567, 0.9176, 0.3573, 0.8383, 0.4127, 0.8383, 0.413, 0.9177, 0.3094, 0.567, 0.3098, 0.4876, 0.3652, 0.4876, 0.3656, 0.567, 0.3656, 0.567, 0.3652, 0.4876, 0.4058, 0.4861, 0.4069, 0.5655, 0.01518, 0.5772, 0.01789, 0.4978, 0.057, 0.4996, 0.05561, 0.5789, 0.1111, 0.5801, 0.1124, 0.5007, 0.1516, 0.5007, 0.1509, 0.5801, 0.413, 0.9177, 0.4127, 0.8383, 0.4529, 0.8369, 0.4538, 0.9163, 0.2835, 0.9114, 0.2813, 0.9397, 0.2205, 0.9352, 0.225, 0.9056, 0.05895, 0.3566, 0.05856, 0.3239, 0.1185, 0.3215, 0.1171, 0.3548, 0.3578, 0.7082, 0.3578, 0.6846, 0.4172, 0.68, 0.4152, 0.7041, 0.3096, 0.3547, 0.3075, 0.3242, 0.3697, 0.3334, 0.3691, 0.3596, 0.3691, 0.3596, 0.3697, 0.3334, 0.4144, 0.3321, 0.4116, 0.3558, 0.225, 0.9056, 0.2205, 0.9352, 0.1743, 0.9384, 0.181, 0.9062, 0.266, 0.3401, 0.2622, 0.3066, 0.3075, 0.3242, 0.3096, 0.3547, 0.325, 0.9132, 0.3253, 0.9374, 0.2813, 0.9397, 0.2835, 0.9114, 0.8021, 0.7616, 0.8116, 0.9776, 0.747, 0.9751, 0.7375, 0.7591, 0.5811, 0.7304, 0.5982, 0.5146, 0.6593, 0.5356, 0.6457, 0.7268, 0.8116, 0.7085, 0.8217, 0.5172, 0.8863, 0.5146, 0.8762, 0.7058, 0.7239, 0.7628, 0.7375, 0.954, 0.6764, 0.9751, 0.6593, 0.7592, 0.7375, 0.5181, 0.7239, 0.7628, 0.6593, 0.7592, 0.6729, 0.5146, 0.8863, 0.5792, 0.8863, 0.5146, 0.9509, 0.5146, 0.9509, 0.5792, 0.8217, 0.9531, 0.8116, 0.7085, 0.8762, 0.7058, 0.8863, 0.9504, 0.5947, 0.9751, 0.5811, 0.7304, 0.6457, 0.7268, 0.6593, 0.9715, 0.8116, 0.5171, 0.8021, 0.7616, 0.7375, 0.7591, 0.747, 0.5146, 0.3136, 0.1085, 0.3128, 0.1684, 0.2902, 0.1764, 0.2919, 0.09864, 0.3128, 0.1684, 0.3515, 0.2127, 0.3417, 0.2341, 0.2902, 0.1764, 0.4538, 0.1129, 0.417, 0.06997, 0.4269, 0.04857, 0.4639, 0.103, 0.4486, 0.171, 0.4538, 0.1129, 0.4639, 0.103, 0.4662, 0.1791, 0.3515, 0.2127, 0.41, 0.2137, 0.4158, 0.2346, 0.3417, 0.2341, 0.41, 0.2137, 0.4486, 0.171, 0.4662, 0.1791, 0.4158, 0.2346, 0.3574, 0.0684, 0.3136, 0.1085, 0.2919, 0.09864, 0.3494, 0.04652, 0.417, 0.06997, 0.3574, 0.0684, 0.3494, 0.04652, 0.4269, 0.04857])
me_cube_001.materials.append(mat_candle)
me_cube_001.use_remesh_preserve_volume = False
me_cube_001.use_remesh_preserve_attributes = False
me_cube_001.use_mirror_vertex_groups = False
me_cube_001.update()
me_cube_002 = bpy.data.meshes.new('Cube.002')
me_cube_002.from_pydata([(-0.4157, -0.4303, 0.3185), (-0.2474, -0.1883, 1.964), (-0.418, 0.425, 0.32), (-0.2623, 0.1679, 1.989), (0.4253, -0.4289, 0.3093), (0.13, -0.1527, 2.067), (0.4139, 0.4271, 0.3115), (0.1235, 0.1908, 2.059), (-0.5983, -0.003416, 0.3172), (-0.4741, -0.03009, 2.014), (0.6028, -0.0001597, 0.3063), (0.3795, 0.03254, 2.165), (-0.007289, 0.6099, 0.3173), (-0.06453, 0.4114, 2.112), (0.009317, -0.613, 0.3148), (-0.04544, -0.3979, 2.101), (-0.06719, 0.01569, 2.07), (-1.267, -0.000189, 0.5952), (-0.4823, -0.003968, 0.02151), (-0.3307, -0.3526, 0.02574), (-0.005926, 0.4965, 0.01759), (-0.3405, 0.3456, 0.02099), (0.4938, 0.0005404, 0.0108), (0.3383, 0.3485, 0.01092), (0.01635, -0.5009, 0.02424), (0.3539, -0.3494, 0.01716), (0.01038, -0.001665, 0.0171), (-0.8817, -0.8848, 0.605), (-0.004294, 1.282, 0.6015), (-0.8712, 0.8829, 0.613), (1.263, -0.0001302, 0.5957), (0.8743, 0.8889, 0.6157), (0.0004251, -1.267, 0.5956), (0.8741, -0.8875, 0.5985), (0.9058, 0.9365, 0.4709), (-1.313, -0.0003446, 0.452), (0.0007744, -1.314, 0.4513), (-0.9155, -0.9185, 0.4597), (-0.007164, 1.335, 0.4608), (-0.9065, 0.9162, 0.4696), (1.31, -0.0001865, 0.4511), (0.9083, -0.9211, 0.4535), (-0.7219, 0.7324, 0.5502), (-0.5296, 0.5371, 0.3892), (-0.009703, 0.7703, 0.3864), (-0.008552, 1.052, 0.5442), (-1.047, -0.001526, 0.5366), (-0.7615, -0.002957, 0.3819), (0.5241, 0.5387, 0.3832), (0.7196, 0.7362, 0.5503), (0.5345, -0.5416, 0.3753), (0.7251, -0.7376, 0.5342), (1.044, -0.0006118, 0.5322), (0.7623, -0.0004484, 0.373), (-0.5312, -0.5417, 0.3834), (-0.7312, -0.7351, 0.5404), (0.00233, -1.052, 0.534), (0.006603, -0.7732, 0.3787), (0.9677, -0.0004167, 0.3254), (0.6647, 0.6879, 0.3401), (-0.01303, 0.9757, 0.3411), (-0.673, 0.6797, 0.3446), (-0.6764, -0.6841, 0.3341), (0.005298, -0.9777, 0.3291), (0.6759, -0.685, 0.3273), (-0.9691, -0.002342, 0.331), (0.09698, 2.213, 0.7873), (0.0898, 2.03, 1.072), (0.07852, 1.694, 1.218), (0.06711, 1.333, 1.178), (0.0573, 1.062, 0.9675), (0.05033, 0.9565, 0.6581), (0.04753, 1.056, 0.3524), (0.05547, 1.335, 0.1481), (0.07297, 1.7, 0.1138), (0.09623, 2.169, 0.4567), (0.09427, 2.125, 0.7694), (0.08812, 1.968, 1.011), (0.0784, 1.681, 1.134), (0.06851, 1.371, 1.1), (0.05942, 1.137, 0.9219), (0.05312, 1.048, 0.6597), (0.051, 1.135, 0.4004), (0.05814, 1.375, 0.2272), (0.0732, 1.688, 0.1987), (0.09376, 2.089, 0.4891), (-0.1651, 2.219, 0.7857), (-0.1721, 2.041, 1.072), (-0.1852, 1.703, 1.22), (-0.1949, 1.34, 1.176), (-0.2021, 1.07, 0.9649), (-0.2058, 0.9647, 0.6562), (-0.2069, 1.06, 0.3499), (-0.2024, 1.33, 0.143), (-0.186, 1.689, 0.1081), (-0.1652, 2.165, 0.4527), (-0.1679, 2.127, 0.7671), (-0.1739, 1.975, 1.01), (-0.1838, 1.687, 1.133), (-0.1933, 1.377, 1.098), (-0.1998, 1.144, 0.9188), (-0.2036, 1.055, 0.6569), (-0.2045, 1.136, 0.3966), (-0.2, 1.368, 0.2213), (-0.186, 1.676, 0.1925), (-0.1679, 2.084, 0.4848), (-0.1585, 1.964, 0.2283), (0.1012, 1.974, 0.2339), (-0.1601, 1.918, 0.2872), (0.09993, 1.928, 0.2931), (-0.05667, 1.698, 0.07682), (-0.03298, 2.253, 0.795), (-0.03344, 2.2, 0.4423), (-0.04054, 2.062, 1.098), (-0.0527, 1.704, 1.253), (-0.06465, 1.321, 1.21), (-0.07374, 1.035, 0.9853), (-0.0791, 0.9232, 0.6568), (-0.08109, 1.024, 0.3318), (-0.07476, 1.315, 0.1135), (-0.02726, 1.99, 0.2045), (-0.07663, 1.146, 0.4038), (-0.07069, 1.377, 0.2341), (-0.05636, 1.68, 0.2065), (-0.03711, 2.116, 0.7659), (-0.03725, 2.077, 0.4911), (-0.04306, 1.965, 1.002), (-0.05259, 1.683, 1.122), (-0.06212, 1.38, 1.088), (-0.07028, 1.151, 0.9133), (-0.0753, 1.063, 0.6575), (-0.03059, 1.916, 0.2989), (-0.5663, -0.03384, 2.04), (-0.4339, 0.368, 2.164), (-0.06004, 0.5147, 2.148), (0.3256, 0.3706, 2.167), (0.4942, 0.03228, 2.201), (0.3334, -0.3172, 2.201), (-0.03814, -0.5017, 2.129), (-0.4092, -0.3917, 2.002), (-0.3264, -0.01807, 1.971), (-0.3641, 0.2875, 2.106), (-0.0759, 0.2642, 2.043), (0.2447, 0.2994, 2.133), (0.2083, 0.0243, 2.075), (0.2512, -0.2497, 2.159), (-0.06122, -0.2394, 2.026), (-0.3463, -0.3131, 1.99), (-0.3272, -0.3387, 0.4573), (-0.3277, 0.3348, 0.457), (0.3275, 0.3365, 0.45), (0.3343, -0.3377, 0.4497), (0.4743, -0.0002187, 0.447), (-0.4702, -0.002695, 0.4573), (0.006375, -0.4824, 0.4538), (-0.00275, 0.4804, 0.4545), (-0.3282, -0.328, 0.8492), (-0.3288, 0.3279, 0.8504), (0.3279, 0.328, 0.8489), (0.3279, -0.328, 0.8487), (0.4685, -3.857e-06, 0.8487), (-0.4695, -7.506e-05, 0.8506), (0.0, -0.4686, 0.8487), (-0.0003025, 0.4686, 0.8493), (-0.3271, -0.3377, 1.414), (-0.3689, 0.331, 1.421), (0.3237, 0.3228, 1.416), (0.3281, -0.3237, 1.448), (0.4664, 0.006554, 1.449), (-0.4827, -0.005423, 1.414), (-0.0001012, -0.4676, 1.435), (-0.03151, 0.4606, 1.393), (0.9334, 0.9569, 0.5633), (-1.353, -0.0004005, 0.5426), (0.0007078, -1.353, 0.5424), (-0.9422, -0.9456, 0.5518), (-0.0059, 1.372, 0.5505), (1.349, -0.0002877, 0.5424), (0.9346, -0.9484, 0.5452), (-0.9319, 0.9432, 0.5612), (-0.0926, -0.01541, 2.027), (-0.09479, -0.05287, 2.18), (-0.0926, 0.01676, 2.027), (-0.09724, -0.0208, 2.18), (-0.06043, -0.01541, 2.027), (-0.06311, -0.05043, 2.185), (-0.06043, 0.01676, 2.027), (-0.06556, -0.01836, 2.185), (-0.1149, -0.05396, 2.308), (-0.1173, -0.02188, 2.308), (-0.08562, -0.01944, 2.313), (-0.08317, -0.05152, 2.313)], [], [(169, 132, 133, 165), (171, 134, 135, 166), (168, 136, 137, 167), (170, 138, 139, 164), (61, 65, 35, 39), (16, 140, 1, 146), (142, 3, 140, 16), (63, 64, 41, 36), (166, 135, 136, 168), (164, 139, 132, 169), (45, 49, 31, 28), (7, 142, 16, 144), (144, 16, 146, 5), (46, 42, 29, 17), (167, 137, 138, 170), (165, 133, 134, 171), (26, 22, 25, 24), (20, 23, 22, 26), (21, 20, 26, 18), (18, 26, 24, 19), (58, 59, 34, 40), (42, 45, 28, 29), (60, 61, 39, 38), (62, 63, 36, 37), (172, 177, 40, 34), (176, 172, 34, 38), (175, 173, 35, 37), (174, 175, 37, 36), (177, 178, 41, 40), (173, 179, 39, 35), (178, 174, 36, 41), (179, 176, 38, 39), (52, 51, 33, 30), (49, 52, 30, 31), (56, 55, 27, 32), (64, 58, 40, 41), (55, 46, 17, 27), (59, 60, 38, 34), (65, 62, 37, 35), (51, 56, 32, 33), (4, 14, 57, 50), (50, 57, 56, 51), (0, 8, 47, 54), (54, 47, 46, 55), (14, 0, 54, 57), (57, 54, 55, 56), (6, 10, 53, 48), (48, 53, 52, 49), (10, 4, 50, 53), (53, 50, 51, 52), (2, 12, 44, 43), (43, 44, 45, 42), (8, 2, 43, 47), (47, 43, 42, 46), (12, 6, 48, 44), (44, 48, 49, 45), (18, 19, 62, 65), (23, 20, 60, 59), (25, 22, 58, 64), (19, 24, 63, 62), (20, 21, 61, 60), (22, 23, 59, 58), (24, 25, 64, 63), (21, 18, 65, 61), (90, 100, 101, 91), (86, 96, 97, 87), (106, 108, 105, 95), (91, 101, 102, 92), (95, 105, 96, 86), (87, 97, 98, 88), (92, 102, 103, 93), (88, 98, 99, 89), (93, 103, 104, 94), (89, 99, 100, 90), (122, 123, 104, 103), (119, 73, 72, 118), (116, 70, 69, 115), (117, 71, 70, 116), (119, 110, 74, 73), (120, 107, 74, 110), (112, 111, 66, 75), (113, 67, 66, 111), (114, 68, 67, 113), (115, 69, 68, 114), (131, 123, 84, 109), (125, 85, 76, 124), (126, 124, 76, 77), (127, 126, 77, 78), (128, 127, 78, 79), (129, 128, 79, 80), (130, 129, 80, 81), (122, 121, 82, 83), (130, 81, 82, 121), (118, 72, 71, 117), (76, 66, 67, 77), (78, 68, 69, 79), (80, 70, 71, 81), (82, 72, 73, 83), (109, 84, 74, 107), (76, 85, 75, 66), (77, 67, 68, 78), (80, 79, 69, 70), (81, 71, 72, 82), (83, 73, 74, 84), (85, 109, 107, 75), (125, 131, 109, 85), (112, 75, 107, 120), (94, 104, 108, 106), (95, 112, 120, 106), (92, 118, 117, 91), (89, 115, 114, 88), (88, 114, 113, 87), (87, 113, 111, 86), (95, 86, 111, 112), (106, 120, 110, 94), (93, 94, 110, 119), (91, 117, 116, 90), (90, 116, 115, 89), (93, 119, 118, 92), (105, 108, 131, 125), (101, 130, 121, 102), (103, 102, 121, 122), (101, 100, 129, 130), (100, 99, 128, 129), (99, 98, 127, 128), (98, 97, 126, 127), (97, 96, 124, 126), (105, 125, 124, 96), (108, 104, 123, 131), (83, 84, 123, 122), (9, 141, 133, 132), (13, 143, 135, 134), (11, 145, 137, 136), (15, 147, 139, 138), (147, 9, 132, 139), (143, 11, 136, 135), (141, 13, 134, 133), (145, 15, 138, 137), (140, 3, 141, 9), (142, 7, 143, 13), (144, 5, 145, 11), (146, 1, 147, 15), (1, 140, 9, 147), (7, 144, 11, 143), (3, 142, 13, 141), (5, 146, 15, 145), (2, 149, 155, 12), (4, 151, 154, 14), (0, 148, 153, 8), (6, 150, 152, 10), (14, 154, 148, 0), (10, 152, 151, 4), (12, 155, 150, 6), (8, 153, 149, 2), (149, 157, 163, 155), (151, 159, 162, 154), (148, 156, 161, 153), (150, 158, 160, 152), (154, 162, 156, 148), (152, 160, 159, 151), (155, 163, 158, 150), (153, 161, 157, 149), (157, 165, 171, 163), (159, 167, 170, 162), (156, 164, 169, 161), (158, 166, 168, 160), (162, 170, 164, 156), (160, 168, 167, 159), (163, 171, 166, 158), (161, 169, 165, 157), (29, 28, 176, 179), (33, 32, 174, 178), (17, 29, 179, 173), (30, 33, 178, 177), (32, 27, 175, 174), (27, 17, 173, 175), (28, 31, 172, 176), (31, 30, 177, 172), (180, 181, 183, 182), (182, 183, 187, 186), (186, 187, 185, 184), (184, 185, 181, 180), (187, 183, 189, 190), (190, 189, 188, 191), (185, 187, 190, 191), (183, 181, 188, 189), (181, 185, 191, 188)])
me_cube_002.polygons.foreach_set('use_smooth', [1, 1, 1, 1, 1, 1, 1, 1, 1, 1, 1, 1, 1, 1, 1, 1, 1, 1, 1, 1, 1, 1, 1, 1, 1, 1, 1, 1, 1, 1, 1, 1, 1, 1, 1, 1, 1, 1, 1, 1, 1, 1, 1, 1, 1, 1, 1, 1, 1, 1, 1, 1, 1, 1, 1, 1, 1, 1, 1, 1, 1, 1, 1, 1, 1, 1, 1, 1, 1, 1, 1, 1, 1, 1, 1, 1, 1, 1, 1, 1, 1, 1, 1, 1, 1, 1, 1, 1, 1, 1, 1, 1, 1, 1, 1, 1, 1, 1, 1, 1, 1, 1, 1, 1, 1, 1, 1, 1, 1, 1, 1, 1, 1, 1, 1, 1, 1, 1, 1, 1, 1, 1, 1, 1, 1, 1, 1, 1, 1, 1, 1, 1, 1, 1, 1, 1, 1, 1, 1, 1, 1, 1, 1, 1, 1, 1, 1, 1, 1, 1, 1, 1, 1, 1, 1, 1, 1, 1, 1, 1, 1, 1, 1, 1, 1, 1, 1, 1, 1, 1, 1, 1, 1, 1, 1, 1, 1, 1, 0, 0, 0, 0, 0, 0, 0, 0, 0])
_uv = me_cube_002.uv_layers.new(name='UVMap')
_uv.uv.foreach_set('vector', [0.2957, 0.1857, 0.2999, 0.2949, 0.2256, 0.3128, 0.2342, 0.1838, 0.07346, 0.1485, 0.07314, 0.01721, 0.1446, 0.01825, 0.1397, 0.1484, 0.3579, 0.1422, 0.3528, 0.01175, 0.4195, 0.0121, 0.42, 0.1429, 0.4538, 0.8111, 0.4554, 0.9316, 0.3875, 0.9129, 0.3927, 0.8102, 0.8888, 0.2446, 0.9377, 0.1955, 0.9604, 0.2098, 0.8941, 0.2755, 0.1284, 0.8198, 0.1114, 0.7744, 0.1421, 0.7727, 0.1653, 0.7991, 0.0886, 0.8368, 0.08826, 0.7993, 0.1114, 0.7744, 0.1284, 0.8198, 0.8933, 0.06889, 0.8285, 0.06805, 0.8127, 0.03783, 0.9005, 0.03919, 0.1397, 0.1484, 0.1446, 0.01825, 0.1941, 0.01541, 0.1835, 0.1455, 0.3397, 0.1855, 0.3484, 0.2886, 0.2999, 0.2949, 0.2957, 0.1857, 0.5902, 0.06637, 0.539, 0.1239, 0.5181, 0.1162, 0.5796, 0.04577, 0.1136, 0.8616, 0.0886, 0.8368, 0.1284, 0.8198, 0.1453, 0.8619, 0.1453, 0.8619, 0.1284, 0.8198, 0.1653, 0.7991, 0.1667, 0.8361, 0.7199, 0.1188, 0.6637, 0.0662, 0.6692, 0.0465, 0.7372, 0.1097, 0.42, 0.1429, 0.4195, 0.0121, 0.4742, 0.02485, 0.4654, 0.1451, 0.0281, 0.1411, 0.02292, 0.01175, 0.07314, 0.01721, 0.07346, 0.1485, 0.8713, 0.1554, 0.8323, 0.1361, 0.8558, 0.1104, 0.8883, 0.1105, 0.8549, 0.2006, 0.8325, 0.1735, 0.8323, 0.1361, 0.8713, 0.1554, 0.8873, 0.2006, 0.8549, 0.2006, 0.8713, 0.1554, 0.9113, 0.175, 0.9113, 0.175, 0.8713, 0.1554, 0.8883, 0.1105, 0.9112, 0.1377, 0.7805, 0.1176, 0.7801, 0.1914, 0.7461, 0.2043, 0.7474, 0.1041, 0.6637, 0.0662, 0.5902, 0.06637, 0.5796, 0.04577, 0.6692, 0.0465, 0.8248, 0.2445, 0.8888, 0.2446, 0.8941, 0.2755, 0.8065, 0.2767, 0.938, 0.1227, 0.8933, 0.06889, 0.9005, 0.03919, 0.9604, 0.1116, 0.9705, 0.03783, 0.9694, 0.1317, 0.9604, 0.1318, 0.9614, 0.03992, 0.8631, 0.3674, 0.8765, 0.4597, 0.869, 0.4566, 0.8564, 0.367, 0.9697, 0.2249, 0.9694, 0.319, 0.9604, 0.3189, 0.9605, 0.2275, 0.884, 0.3688, 0.8887, 0.2767, 0.898, 0.2794, 0.8934, 0.3689, 0.9694, 0.1317, 0.9705, 0.2249, 0.9614, 0.2223, 0.9604, 0.1318, 0.9694, 0.319, 0.9697, 0.4103, 0.9606, 0.4075, 0.9604, 0.3189, 0.8887, 0.461, 0.884, 0.3688, 0.8934, 0.3689, 0.898, 0.4584, 0.884, 0.2767, 0.8631, 0.3674, 0.8564, 0.367, 0.8767, 0.2788, 0.5394, 0.203, 0.5947, 0.2561, 0.5857, 0.2753, 0.5186, 0.2115, 0.539, 0.1239, 0.5394, 0.203, 0.5186, 0.2115, 0.5181, 0.1162, 0.669, 0.2551, 0.7202, 0.1972, 0.7371, 0.2043, 0.6756, 0.274, 0.8285, 0.06805, 0.7805, 0.1176, 0.7474, 0.1041, 0.8127, 0.03783, 0.7202, 0.1972, 0.7199, 0.1188, 0.7372, 0.1097, 0.7371, 0.2043, 0.7801, 0.1914, 0.8248, 0.2445, 0.8065, 0.2767, 0.7461, 0.2043, 0.9377, 0.1955, 0.938, 0.1227, 0.9604, 0.1116, 0.9604, 0.2098, 0.5947, 0.2561, 0.669, 0.2551, 0.6756, 0.274, 0.5857, 0.2753, 0.6151, 0.2172, 0.6578, 0.2169, 0.6624, 0.2309, 0.6081, 0.2314, 0.6081, 0.2314, 0.6624, 0.2309, 0.669, 0.2551, 0.5947, 0.2561, 0.6875, 0.1834, 0.6872, 0.1379, 0.6995, 0.131, 0.6999, 0.1885, 0.6999, 0.1885, 0.6995, 0.131, 0.7199, 0.1188, 0.7202, 0.1972, 0.6578, 0.2169, 0.6875, 0.1834, 0.6999, 0.1885, 0.6624, 0.2309, 0.7716, 0.4656, 0.7717, 0.4124, 0.7961, 0.3963, 0.7961, 0.4688, 0.5836, 0.1401, 0.5836, 0.186, 0.568, 0.1922, 0.5679, 0.1343, 0.5679, 0.1343, 0.568, 0.1922, 0.5394, 0.203, 0.539, 0.1239, 0.5836, 0.186, 0.6151, 0.2172, 0.6081, 0.2314, 0.568, 0.1922, 0.568, 0.1922, 0.6081, 0.2314, 0.5947, 0.2561, 0.5394, 0.203, 0.6554, 0.1068, 0.613, 0.1068, 0.6052, 0.09208, 0.6589, 0.092, 0.6589, 0.092, 0.6052, 0.09208, 0.5902, 0.06637, 0.6637, 0.0662, 0.6872, 0.1379, 0.6554, 0.1068, 0.6589, 0.092, 0.6995, 0.131, 0.6995, 0.131, 0.6589, 0.092, 0.6637, 0.0662, 0.7199, 0.1188, 0.613, 0.1068, 0.5836, 0.1401, 0.5679, 0.1343, 0.6052, 0.09208, 0.6052, 0.09208, 0.5679, 0.1343, 0.539, 0.1239, 0.5902, 0.06637, 0.898, 0.4186, 0.8983, 0.3839, 0.9297, 0.3527, 0.9297, 0.4205, 0.8325, 0.1735, 0.8549, 0.2006, 0.8248, 0.2445, 0.7801, 0.1914, 0.8558, 0.1104, 0.8323, 0.1361, 0.7805, 0.1176, 0.8285, 0.06805, 0.6858, 0.3176, 0.6859, 0.2836, 0.7218, 0.2833, 0.7218, 0.35, 0.8549, 0.2006, 0.8873, 0.2006, 0.8888, 0.2446, 0.8248, 0.2445, 0.8323, 0.1361, 0.8325, 0.1735, 0.7801, 0.1914, 0.7805, 0.1176, 0.8883, 0.1105, 0.8558, 0.1104, 0.8285, 0.06805, 0.8933, 0.06889, 0.8873, 0.2006, 0.9113, 0.175, 0.9377, 0.1955, 0.8888, 0.2446, 0.7808, 0.2821, 0.7841, 0.29, 0.8109, 0.2854, 0.8124, 0.2767, 0.7801, 0.3963, 0.7833, 0.3877, 0.7622, 0.3691, 0.7552, 0.3745, 0.8381, 0.3804, 0.8331, 0.375, 0.8114, 0.3879, 0.8132, 0.3963, 0.8124, 0.2767, 0.8109, 0.2854, 0.8349, 0.2974, 0.8406, 0.2907, 0.8132, 0.3963, 0.8114, 0.3879, 0.7833, 0.3877, 0.7801, 0.3963, 0.7552, 0.3745, 0.7622, 0.3691, 0.7548, 0.3392, 0.7461, 0.3394, 0.8406, 0.2907, 0.8349, 0.2974, 0.8482, 0.3227, 0.8564, 0.3201, 0.7461, 0.3394, 0.7548, 0.3392, 0.7631, 0.3097, 0.7561, 0.3049, 0.8564, 0.3201, 0.8482, 0.3227, 0.8461, 0.353, 0.8541, 0.3556, 0.7561, 0.3049, 0.7631, 0.3097, 0.7841, 0.29, 0.7808, 0.2821, 0.9151, 0.3512, 0.9101, 0.3249, 0.898, 0.3261, 0.9032, 0.3527, 0.7246, 0.4362, 0.7373, 0.4346, 0.7367, 0.4025, 0.7241, 0.4025, 0.6351, 0.3062, 0.6243, 0.308, 0.6205, 0.3407, 0.631, 0.3407, 0.7242, 0.3705, 0.7369, 0.3722, 0.7373, 0.353, 0.7245, 0.35, 0.6729, 0.2833, 0.669, 0.3174, 0.682, 0.3194, 0.6858, 0.287, 0.6708, 0.3487, 0.6839, 0.3488, 0.682, 0.3194, 0.669, 0.3174, 0.6988, 0.4412, 0.6986, 0.4102, 0.6858, 0.4098, 0.686, 0.439, 0.6988, 0.3759, 0.6859, 0.3775, 0.6858, 0.4098, 0.6986, 0.4102, 0.6991, 0.35, 0.6863, 0.3532, 0.6859, 0.3775, 0.6988, 0.3759, 0.631, 0.3407, 0.6205, 0.3407, 0.624, 0.3749, 0.6347, 0.3769, 0.9116, 0.2999, 0.9101, 0.3249, 0.9214, 0.3242, 0.9229, 0.2989, 0.6707, 0.3773, 0.6578, 0.3762, 0.6575, 0.3969, 0.6704, 0.3974, 0.6704, 0.425, 0.6704, 0.3974, 0.6575, 0.3969, 0.6575, 0.4252, 0.6706, 0.4503, 0.6704, 0.425, 0.6575, 0.4252, 0.6578, 0.4511, 0.8089, 0.4261, 0.8108, 0.397, 0.798, 0.3963, 0.7961, 0.426, 0.8109, 0.4531, 0.8089, 0.4261, 0.7961, 0.426, 0.7983, 0.4537, 0.7587, 0.4466, 0.7589, 0.4675, 0.7716, 0.4688, 0.7714, 0.4473, 0.759, 0.3973, 0.7586, 0.4204, 0.7712, 0.4204, 0.7716, 0.3967, 0.7587, 0.4466, 0.7714, 0.4473, 0.7712, 0.4204, 0.7586, 0.4204, 0.7241, 0.4025, 0.7367, 0.4025, 0.7369, 0.3722, 0.7242, 0.3705, 0.5823, 0.3956, 0.5852, 0.404, 0.6106, 0.3826, 0.6039, 0.3773, 0.6122, 0.3478, 0.6205, 0.348, 0.6119, 0.3134, 0.6048, 0.3181, 0.5845, 0.2975, 0.588, 0.2896, 0.5566, 0.2833, 0.5579, 0.2923, 0.5338, 0.3041, 0.5281, 0.297, 0.5118, 0.3268, 0.5201, 0.3297, 0.5334, 0.3827, 0.5213, 0.3605, 0.5132, 0.3627, 0.5283, 0.3879, 0.5823, 0.3956, 0.5546, 0.3958, 0.5525, 0.404, 0.5852, 0.404, 0.6039, 0.3773, 0.6106, 0.3826, 0.6205, 0.348, 0.6122, 0.3478, 0.5845, 0.2975, 0.6048, 0.3181, 0.6119, 0.3134, 0.588, 0.2896, 0.5579, 0.2923, 0.5566, 0.2833, 0.5281, 0.297, 0.5338, 0.3041, 0.5201, 0.3297, 0.5118, 0.3268, 0.5132, 0.3627, 0.5213, 0.3605, 0.5546, 0.3958, 0.5334, 0.3827, 0.5283, 0.3879, 0.5525, 0.404, 0.915, 0.278, 0.9116, 0.2999, 0.9229, 0.2989, 0.9265, 0.2767, 0.6728, 0.3762, 0.6858, 0.3744, 0.6839, 0.3488, 0.6708, 0.3487, 0.8541, 0.3556, 0.8461, 0.353, 0.8331, 0.375, 0.8381, 0.3804, 0.661, 0.3727, 0.6728, 0.3762, 0.6708, 0.3487, 0.6592, 0.3466, 0.7117, 0.4029, 0.7241, 0.4025, 0.7242, 0.3705, 0.7117, 0.3728, 0.6442, 0.341, 0.631, 0.3407, 0.6347, 0.3769, 0.6478, 0.3754, 0.6478, 0.3754, 0.6347, 0.3769, 0.645, 0.4032, 0.6575, 0.4001, 0.7117, 0.3775, 0.6988, 0.3759, 0.6986, 0.4102, 0.7115, 0.4098, 0.7117, 0.439, 0.7115, 0.4098, 0.6986, 0.4102, 0.6988, 0.4412, 0.6592, 0.3466, 0.6708, 0.3487, 0.669, 0.3174, 0.6575, 0.3171, 0.6613, 0.2852, 0.6575, 0.3171, 0.669, 0.3174, 0.6729, 0.2833, 0.6575, 0.2869, 0.6454, 0.2833, 0.6351, 0.3062, 0.6479, 0.3084, 0.6479, 0.3084, 0.6351, 0.3062, 0.631, 0.3407, 0.6442, 0.341, 0.712, 0.4347, 0.7246, 0.4362, 0.7241, 0.4025, 0.7117, 0.4029, 0.9029, 0.2779, 0.8995, 0.3006, 0.9116, 0.2999, 0.915, 0.278, 0.7461, 0.4468, 0.7587, 0.4466, 0.7586, 0.4204, 0.7461, 0.42, 0.7463, 0.3963, 0.7461, 0.42, 0.7586, 0.4204, 0.759, 0.3973, 0.7461, 0.4468, 0.7462, 0.4682, 0.7589, 0.4675, 0.7587, 0.4466, 0.823, 0.454, 0.8211, 0.4265, 0.8089, 0.4261, 0.8109, 0.4531, 0.8211, 0.4265, 0.823, 0.3967, 0.8108, 0.397, 0.8089, 0.4261, 0.6835, 0.4512, 0.6832, 0.4252, 0.6704, 0.425, 0.6706, 0.4503, 0.6832, 0.4252, 0.6832, 0.3971, 0.6704, 0.3974, 0.6704, 0.425, 0.6835, 0.3767, 0.6707, 0.3773, 0.6704, 0.3974, 0.6832, 0.3971, 0.8995, 0.3006, 0.898, 0.3261, 0.9101, 0.3249, 0.9116, 0.2999, 0.9265, 0.3513, 0.9214, 0.3242, 0.9101, 0.3249, 0.9151, 0.3512, 0.1058, 0.7531, 0.06938, 0.7979, 0.05554, 0.7961, 0.1016, 0.74, 0.07045, 0.8527, 0.1088, 0.8911, 0.105, 0.9101, 0.05691, 0.8629, 0.1599, 0.8918, 0.1942, 0.8504, 0.212, 0.8591, 0.1693, 0.9104, 0.1943, 0.7921, 0.156, 0.7492, 0.1645, 0.7342, 0.212, 0.7862, 0.156, 0.7492, 0.1058, 0.7531, 0.1016, 0.74, 0.1645, 0.7342, 0.1088, 0.8911, 0.1599, 0.8918, 0.1693, 0.9104, 0.105, 0.9101, 0.06938, 0.7979, 0.07045, 0.8527, 0.05691, 0.8629, 0.05554, 0.7961, 0.1942, 0.8504, 0.1943, 0.7921, 0.212, 0.7862, 0.212, 0.8591, 0.1114, 0.7744, 0.08826, 0.7993, 0.06938, 0.7979, 0.1058, 0.7531, 0.0886, 0.8368, 0.1136, 0.8616, 0.1088, 0.8911, 0.07045, 0.8527, 0.1453, 0.8619, 0.1667, 0.8361, 0.1942, 0.8504, 0.1599, 0.8918, 0.1653, 0.7991, 0.1421, 0.7727, 0.156, 0.7492, 0.1943, 0.7921, 0.1421, 0.7727, 0.1114, 0.7744, 0.1058, 0.7531, 0.156, 0.7492, 0.1136, 0.8616, 0.1453, 0.8619, 0.1599, 0.8918, 0.1088, 0.8911, 0.08826, 0.7993, 0.0886, 0.8368, 0.07045, 0.8527, 0.06938, 0.7979, 0.1667, 0.8361, 0.1653, 0.7991, 0.1943, 0.7921, 0.1942, 0.8504, 0.1762, 0.5778, 0.2039, 0.5685, 0.2438, 0.6132, 0.2266, 0.6345, 0.4288, 0.3404, 0.4207, 0.316, 0.4662, 0.3154, 0.4866, 0.3396, 0.227, 0.4408, 0.2438, 0.4605, 0.2026, 0.505, 0.1744, 0.4973, 0.1359, 0.34, 0.1294, 0.3157, 0.1749, 0.3191, 0.1941, 0.3446, 0.4554, 0.6171, 0.4478, 0.641, 0.385, 0.6445, 0.3753, 0.6214, 0.3484, 0.3404, 0.3573, 0.316, 0.4207, 0.316, 0.4288, 0.3404, 0.0565, 0.3343, 0.0671, 0.3112, 0.1294, 0.3157, 0.1359, 0.34, 0.1744, 0.4973, 0.2026, 0.505, 0.2039, 0.5685, 0.1762, 0.5778, 0.2395, 0.01653, 0.2372, 0.08466, 0.1941, 0.0801, 0.1958, 0.01175, 0.4207, 0.316, 0.42, 0.2467, 0.4648, 0.2468, 0.4662, 0.3154, 0.3484, 0.0201, 0.3432, 0.08787, 0.299, 0.08795, 0.3029, 0.01992, 0.1294, 0.3157, 0.1341, 0.2466, 0.1781, 0.2494, 0.1749, 0.3191, 0.4478, 0.641, 0.4491, 0.7095, 0.3873, 0.7124, 0.385, 0.6445, 0.3573, 0.316, 0.3581, 0.2463, 0.42, 0.2467, 0.4207, 0.316, 0.0671, 0.3112, 0.07234, 0.2429, 0.1341, 0.2466, 0.1294, 0.3157, 0.3029, 0.01992, 0.299, 0.08795, 0.2372, 0.08466, 0.2395, 0.01653, 0.02886, 0.2403, 0.0281, 0.1411, 0.07346, 0.1485, 0.07234, 0.2429, 0.42, 0.2467, 0.42, 0.1429, 0.4654, 0.1451, 0.4648, 0.2468, 0.3873, 0.7124, 0.3927, 0.8102, 0.3467, 0.8113, 0.3439, 0.7136, 0.1341, 0.2466, 0.1397, 0.1484, 0.1835, 0.1455, 0.1781, 0.2494, 0.4491, 0.7095, 0.4538, 0.8111, 0.3927, 0.8102, 0.3873, 0.7124, 0.3581, 0.2463, 0.3579, 0.1422, 0.42, 0.1429, 0.42, 0.2467, 0.07234, 0.2429, 0.07346, 0.1485, 0.1397, 0.1484, 0.1341, 0.2466, 0.299, 0.08795, 0.2957, 0.1857, 0.2342, 0.1838, 0.2372, 0.08466, 0.6692, 0.0465, 0.5796, 0.04577, 0.5777, 0.03783, 0.6736, 0.03884, 0.5857, 0.2753, 0.6756, 0.274, 0.6803, 0.282, 0.5842, 0.2833, 0.7372, 0.1097, 0.6692, 0.0465, 0.6736, 0.03884, 0.7461, 0.1064, 0.5186, 0.2115, 0.5857, 0.2753, 0.5842, 0.2833, 0.5126, 0.2152, 0.6756, 0.274, 0.7371, 0.2043, 0.7461, 0.2075, 0.6803, 0.282, 0.7371, 0.2043, 0.7372, 0.1097, 0.7461, 0.1064, 0.7461, 0.2075, 0.8711, 0.3678, 0.884, 0.4541, 0.8765, 0.4597, 0.8631, 0.3674, 0.5181, 0.1162, 0.5186, 0.2115, 0.5126, 0.2152, 0.5118, 0.1127, 0.614, 0.9492, 0.5891, 0.7183, 0.636, 0.7246, 0.6608, 0.9556, 0.8499, 0.5343, 0.8383, 0.7649, 0.7911, 0.7676, 0.8029, 0.5301, 0.7307, 0.5301, 0.7078, 0.7678, 0.6608, 0.7736, 0.6838, 0.5361, 0.744, 0.9561, 0.7307, 0.7186, 0.7779, 0.7218, 0.7911, 0.9523, 0.7911, 0.7676, 0.8383, 0.7649, 0.8499, 0.9535, 0.8027, 0.9562, 0.8973, 0.5301, 0.8973, 0.5775, 0.8499, 0.5775, 0.8499, 0.5301, 0.6608, 0.7736, 0.7078, 0.7678, 0.7307, 0.9563, 0.6837, 0.962, 0.636, 0.7246, 0.5891, 0.7183, 0.6139, 0.5301, 0.6608, 0.5364, 0.7779, 0.7218, 0.7307, 0.7186, 0.7439, 0.5301, 0.7911, 0.5333])
me_cube_002.materials.append(mat_candle_holder)
me_cube_002.use_remesh_fix_poles = True
me_cube_002.use_remesh_preserve_attributes = False
me_cube_002.use_mirror_vertex_groups = False
me_cube_002.update()

# ---- objects
ob_candle = bpy.data.objects.new('Candle', me_cube)
ob_longcandle = bpy.data.objects.new('LongCandle', me_cube_001)
ob_candleholder = bpy.data.objects.new('CandleHolder', me_cube_002)

# ---- transforms, parenting, visibility, modifiers, constraints
ob_candle.location = (0.0, 0.0, 0.0)
ob_candle.lock_rotations_4d = False
ob_candle.empty_display_type = 'ARROWS'
ob_candle.lineart.crease_threshold = 0.0
ob_longcandle.location = (0.0, 3.563, 0.0)
ob_longcandle.lock_rotations_4d = False
ob_longcandle.empty_display_type = 'ARROWS'
ob_longcandle.lineart.crease_threshold = 0.0
ob_candleholder.location = (0.0, -4.542, 0.0)
ob_candleholder.lineart.crease_threshold = 0.0
_m = ob_candleholder.modifiers.new('Auto Smooth', 'NODES')
_m.node_group = ng_auto_smooth
_gi = [s.identifier for s in ng_auto_smooth.interface.items_tree if s.item_type == 'SOCKET' and s.in_out == 'INPUT']
_m[_gi[1]] = 0.918  # Angle

# ---- collection membership
col_collection.objects.link(ob_candle)
col_collection.objects.link(ob_longcandle)
col_collection.objects.link(ob_candleholder)

# ---- scene / render settings (as saved in the file)
scene.frame_start = 1; scene.frame_end = 250; scene.frame_set(1)
scene.render.engine = 'BLENDER_EEVEE_NEXT'
scene.cycles.use_denoising = False
scene.cycles.samples = 128
scene.cycles.sampling_pattern = 'TABULATED_SOBOL'
scene.cycles.use_adaptive_sampling = False
scene.cycles.use_light_tree = False
scene.view_settings.view_transform = 'Filmic'
bpy.context.view_layer.update()

# ---- added for rendering (the .blend has no active camera and no usable light): camera, sun
cam_auto = bpy.data.cameras.new('AutoCamera')
cam_auto.lens = 50.0
cam_auto.sensor_width = 36.0
cam_auto.clip_end = 1000.0
ob_auto_camera = bpy.data.objects.new('AutoCamera', cam_auto)
scene.collection.objects.link(ob_auto_camera)
ob_auto_camera.location = (10.2846, -13.122, 9.93022)
ob_auto_camera.rotation_euler = (1.09748, -7.21219e-08, 0.694738)
scene.camera = ob_auto_camera
light_auto_sun = bpy.data.lights.new('AutoSun', 'SUN')
light_auto_sun.energy = 3.0
light_auto_sun.angle = 0.0523599
ob_auto_sun = bpy.data.objects.new('AutoSun', light_auto_sun)
scene.collection.objects.link(ob_auto_sun)
ob_auto_sun.rotation_euler = (0.872665, 0.174533, 0.523599)
bpy.context.view_layer.update()
